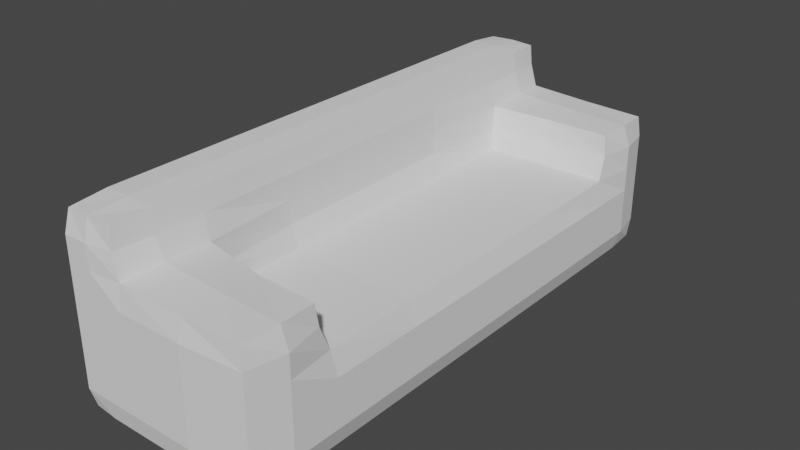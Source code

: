 # Source: couch.blend  (saved by Blender 3.3.6; exported with 4.5.12 LTS)
import bpy
from mathutils import Matrix  # noqa: F401  (used for matrix-valued properties, if any)

bpy.ops.wm.read_factory_settings(use_empty=True)
scene = bpy.context.scene
scene.name = 'Scene'

# ---- collections
col_collection = bpy.data.collections.new('Collection'); scene.collection.children.link(col_collection)

# ---- world
world_world = bpy.data.worlds.new('World'); scene.world = world_world
world_world.use_nodes = True; world_world.node_tree.nodes.clear()
_N = world_world.node_tree.nodes; _L = world_world.node_tree.links
n0 = _N.new('ShaderNodeOutputWorld'); n0.name = 'World Output'; n0.location = (300, 300)
n1 = _N.new('ShaderNodeBackground'); n1.name = 'Background'; n1.location = (10, 300)
n1.inputs[0].default_value = (0.05088, 0.05088, 0.05088, 1.0)
_L.new(n1.outputs[0], n0.inputs[0])
n0.is_active_output = True
world_world.color = (0.05088, 0.05088, 0.05088)
world_world.use_sun_shadow = False
world_world.sun_shadow_jitter_overblur = 0.0

# ---- meshes
me_cube_001 = bpy.data.meshes.new('Cube.001')
me_cube_001.from_pydata([(1.046, -0.704, -0.9733), (0.957, -0.7002, 0.9644), (1.046, 0.6835, -0.9733), (0.957, 0.6801, 0.9644), (1.046, 0.6939, 0.0), (1.046, 0.0, -1.0), (0.9677, 0.0, 0.9733), (1.046, -0.7155, 0.0), (1.079, 0.0, 0.02669), (0.4389, 0.6801, 0.9644), (1.046, 0.6939, -0.5), (1.046, 0.4837, -1.0), (0.9677, -0.4848, 0.9733), (1.046, -0.7155, -0.5), (0.4389, -0.7002, -0.9644), (0.4389, 0.6801, -0.9644), (1.037, 0.6856, 0.5), (1.046, -0.4848, -1.0), (0.9677, 0.4837, 0.9733), (1.037, -0.7063, 0.5), (0.4389, -0.7002, 0.9644), (0.4389, 0.0, 1.0), (0.4389, 0.0, -1.0), (0.4389, -0.7155, 0.0), (1.105, -0.4644, 0.03559), (1.105, 0.4644, 0.03559), (1.0, 0.0, 0.5), (0.4389, 0.6939, 0.0), (0.4389, 0.6939, -0.5), (1.063, 0.4869, 0.5), (0.4389, -0.7155, 0.5), (0.4389, -0.7155, -0.5), (0.4389, 0.4782, -1.0), (0.4389, 0.4782, 1.0), (0.4389, -0.4797, 1.0), (0.4389, -0.4797, -1.0), (1.063, -0.4878, 0.5), (0.4389, 0.6939, 0.5), (2.395, 0.6835, -0.5), (2.369, 0.6801, -0.9644), (2.395, 0.4837, -0.9733), (2.395, -0.704, -0.5), (2.369, -0.7002, -0.9644), (2.369, 0.6801, 0.4644), (2.395, 0.6835, 0.0), (2.395, -0.4848, -0.9733), (2.395, 0.0, -0.9733), (2.369, -0.7002, 0.4644), (2.395, -0.704, 0.0), (2.41, -0.4878, 0.0), (2.41, 0.4869, 0.0), (2.395, 0.0, -0.02669), (2.473, 0.0, -0.5), (2.369, 0.5138, 0.4644), (2.473, 0.4837, -0.5), (2.473, -0.4848, -0.5), (2.369, -0.5153, 0.4644), (0.6979, 0.6835, 0.9733), (1.046, 0.6939, -0.75), (1.046, 0.5969, -1.0), (0.9677, -0.6078, 0.9733), (1.046, -0.7155, -0.75), (0.6979, -0.704, -0.9733), (1.046, 0.6939, 0.25), (1.046, -0.25, -1.0), (0.9677, 0.25, 0.9733), (1.046, -0.7155, 0.25), (0.6979, 0.0, 1.0), (1.737, -0.5115, 0.4733), (1.079, 0.25, 0.02669), (1.737, 0.6939, 0.0), (1.0, 0.0, 0.25), (0.6979, 0.6939, 0.0), (1.046, 0.6939, -0.25), (1.046, 0.25, -1.0), (0.9677, -0.25, 0.9733), (1.046, -0.7155, -0.25), (0.6979, 0.6835, -0.9733), (0.9677, 0.6835, 0.75), (1.046, -0.6078, -1.0), (0.9677, 0.5969, 0.9733), (0.9677, -0.704, 0.75), (0.6979, -0.704, 0.9733), (0.6979, 0.0, -1.0), (0.6979, -0.7155, 0.0), (1.079, -0.25, 0.02669), (1.737, -0.7155, -0.5), (1.737, -0.704, -0.9733), (1.0, 0.0, 0.75), (0.6979, 0.6939, -0.5), (0.4389, 0.6939, -0.75), (0.4389, 0.6939, -0.25), (1.0, 0.25, 0.5), (1.079, 0.5969, 0.5267), (1.079, 0.4733, 0.25), (1.0, 0.4837, 0.75), (1.737, -0.4848, -1.0), (1.737, 0.4733, 0.02669), (1.737, 0.0, 0.0), (1.737, 0.4837, -1.0), (1.737, -0.704, 0.4733), (1.737, -0.7155, 0.0), (1.737, 0.6835, -0.9733), (1.737, 0.6939, -0.5), (0.6979, -0.7155, 0.5), (0.4389, -0.7155, 0.25), (0.4389, -0.7155, 0.75), (0.6979, -0.7155, -0.5), (0.4389, -0.7155, -0.75), (0.4389, -0.7155, -0.25), (0.4389, 0.25, -1.0), (0.4389, 0.5969, -1.0), (0.6979, 0.4837, -1.0), (0.4389, 0.25, 1.0), (0.4389, 0.5969, 1.0), (0.6979, 0.4837, 1.0), (0.4389, -0.6078, 1.0), (0.4389, -0.25, 1.0), (0.6979, -0.4848, 1.0), (0.4389, -0.6078, -1.0), (0.4389, -0.25, -1.0), (0.6979, -0.4848, -1.0), (1.079, -0.6078, 0.5267), (1.0, -0.25, 0.5), (1.079, -0.4733, 0.25), (1.0, -0.4848, 0.75), (0.6979, 0.6939, 0.5), (0.4389, 0.6939, 0.25), (0.4389, 0.6939, 0.75), (2.395, 0.6835, -0.75), (2.395, 0.5969, -0.9733), (2.395, -0.704, -0.75), (2.395, 0.6835, 0.25), (2.395, -0.25, -0.9733), (2.395, -0.704, 0.25), (2.473, -0.6078, 0.0), (2.395, 0.25, -0.02669), (2.473, 0.0, -0.75), (2.395, 0.6835, -0.25), (2.395, 0.25, -0.9733), (2.395, -0.704, -0.25), (2.395, -0.6078, -0.9733), (2.395, -0.25, -0.02669), (2.473, 0.5969, 0.0), (2.473, 0.0, -0.25), (2.395, 0.5969, 0.4733), (2.395, 0.5104, 0.25), (2.473, 0.25, -0.5), (2.473, 0.5969, -0.5), (2.473, 0.4837, -0.75), (2.473, 0.4837, -0.25), (2.473, -0.6078, -0.5), (2.473, -0.25, -0.5), (2.473, -0.4848, -0.75), (2.473, -0.4848, -0.25), (2.395, -0.6078, 0.4733), (2.395, -0.5115, 0.25), (1.737, -0.4733, 0.02669), (1.737, 0.5104, 0.4733), (1.737, 0.6835, 0.4733), (1.737, 0.0, -1.0), (1.737, -0.7155, -0.25), (1.737, -0.5, 0.25), (1.737, -0.25, -1.0), (1.737, 0.5, 0.25), (1.737, 0.6939, 0.25), (1.737, 0.25, -1.0), (2.473, -0.6078, 0.25), (2.473, -0.25, -0.25), (2.473, -0.25, -0.75), (2.473, -0.6078, -0.75), (2.473, 0.5969, -0.25), (2.473, 0.5969, -0.75), (2.473, 0.25, -0.75), (2.473, 0.5969, 0.25), (2.473, 0.25, -0.25), (2.473, -0.6078, -0.25), (0.6979, 0.6939, 0.25), (1.0, -0.25, 0.75), (1.0, -0.25, 0.25), (1.737, 0.6939, -0.75), (0.6979, -0.25, -1.0), (0.6979, -0.25, 1.0), (0.6979, -0.6078, 1.0), (0.6979, 0.5969, 1.0), (0.6979, 0.25, 1.0), (0.6979, 0.5969, -1.0), (0.6979, -0.7155, -0.25), (0.6979, -0.7155, -0.75), (0.6979, -0.7155, 0.75), (0.6979, -0.7155, 0.25), (1.737, -0.7155, 0.25), (1.737, 0.5969, -1.0), (1.737, 0.25, 0.0), (1.737, -0.6078, -1.0), (1.737, -0.7155, -0.75), (1.737, 0.6939, -0.25), (1.0, 0.5969, 0.75), (1.737, -0.6078, 0.5), (1.0, 0.25, 0.25), (0.6979, 0.6939, -0.75), (0.6979, 0.6939, -0.25), (1.0, 0.25, 0.75), (1.737, -0.25, 0.0), (1.737, 0.5969, 0.5), (0.6979, 0.25, -1.0), (0.6979, -0.6078, -1.0), (1.0, -0.6078, 0.75), (0.6979, 0.6939, 0.75)], [], [(208, 57, 3, 78), (207, 60, 1, 81), (206, 79, 0, 62), (205, 74, 5, 83), (204, 158, 53, 145), (203, 157, 49, 142), (202, 65, 6, 88), (201, 72, 4, 73), (200, 89, 10, 58), (199, 92, 26, 71), (198, 100, 47, 155), (197, 80, 18, 95), (196, 70, 44, 138), (195, 87, 42, 131), (194, 96, 45, 141), (193, 98, 51, 136), (192, 102, 39, 130), (191, 101, 48, 134), (190, 104, 30, 105), (189, 82, 20, 106), (188, 107, 31, 108), (187, 84, 23, 109), (186, 59, 11, 112), (185, 113, 21, 67), (184, 114, 33, 115), (183, 116, 20, 82), (182, 117, 34, 118), (181, 64, 17, 121), (180, 103, 38, 129), (179, 123, 36, 124), (178, 75, 12, 125), (177, 126, 16, 63), (15, 111, 32, 110, 22, 120, 35, 119, 14, 108, 31, 109, 23, 105, 30, 106, 20, 116, 34, 117, 21, 113, 33, 114, 9, 128, 37, 127, 27, 91, 28, 90), (176, 135, 48, 140), (175, 136, 51, 144), (174, 145, 53, 146), (173, 147, 52, 137), (172, 148, 54, 149), (171, 143, 50, 150), (170, 151, 41, 131), (169, 152, 55, 153), (168, 142, 49, 154), (167, 155, 47, 134), (166, 99, 40, 139), (165, 159, 43, 132), (164, 97, 50, 146), (163, 160, 46, 133), (162, 68, 56, 156), (161, 86, 41, 140), (101, 161, 140, 48), (7, 76, 161, 101), (76, 13, 86, 161), (157, 162, 156, 49), (24, 124, 162, 157), (124, 36, 68, 162), (96, 163, 133, 45), (17, 64, 163, 96), (64, 5, 160, 163), (158, 164, 146, 53), (29, 94, 164, 158), (94, 25, 97, 164), (70, 165, 132, 44), (4, 63, 165, 70), (63, 16, 159, 165), (160, 166, 139, 46), (5, 74, 166, 160), (74, 11, 99, 166), (135, 167, 134, 48), (49, 156, 167, 135), (156, 56, 155, 167), (152, 168, 154, 55), (52, 144, 168, 152), (144, 51, 142, 168), (133, 169, 153, 45), (46, 137, 169, 133), (137, 52, 152, 169), (141, 170, 131, 42), (45, 153, 170, 141), (153, 55, 151, 170), (148, 171, 150, 54), (38, 138, 171, 148), (138, 44, 143, 171), (130, 172, 149, 40), (39, 129, 172, 130), (129, 38, 148, 172), (139, 173, 137, 46), (40, 149, 173, 139), (149, 54, 147, 173), (143, 174, 146, 50), (44, 132, 174, 143), (132, 43, 145, 174), (147, 175, 144, 52), (54, 150, 175, 147), (150, 50, 136, 175), (151, 176, 140, 41), (55, 154, 176, 151), (154, 49, 135, 176), (72, 177, 63, 4), (27, 127, 177, 72), (127, 37, 126, 177), (123, 178, 125, 36), (26, 88, 178, 123), (88, 6, 75, 178), (85, 179, 124, 24), (8, 71, 179, 85), (71, 26, 123, 179), (102, 180, 129, 39), (2, 58, 180, 102), (58, 10, 103, 180), (120, 181, 121, 35), (22, 83, 181, 120), (83, 5, 64, 181), (75, 182, 118, 12), (6, 67, 182, 75), (67, 21, 117, 182), (60, 183, 82, 1), (12, 118, 183, 60), (118, 34, 116, 183), (80, 184, 115, 18), (3, 57, 184, 80), (57, 9, 114, 184), (65, 185, 67, 6), (18, 115, 185, 65), (115, 33, 113, 185), (111, 186, 112, 32), (15, 77, 186, 111), (77, 2, 59, 186), (107, 187, 109, 31), (13, 76, 187, 107), (76, 7, 84, 187), (62, 188, 108, 14), (0, 61, 188, 62), (61, 13, 107, 188), (104, 189, 106, 30), (19, 81, 189, 104), (81, 1, 82, 189), (84, 190, 105, 23), (7, 66, 190, 84), (66, 19, 104, 190), (100, 191, 134, 47), (19, 66, 191, 100), (66, 7, 101, 191), (99, 192, 130, 40), (11, 59, 192, 99), (59, 2, 102, 192), (97, 193, 136, 50), (25, 69, 193, 97), (69, 8, 98, 193), (87, 194, 141, 42), (0, 79, 194, 87), (79, 17, 96, 194), (86, 195, 131, 41), (13, 61, 195, 86), (61, 0, 87, 195), (103, 196, 138, 38), (10, 73, 196, 103), (73, 4, 70, 196), (93, 197, 95, 29), (16, 78, 197, 93), (78, 3, 80, 197), (68, 198, 155, 56), (36, 122, 198, 68), (122, 19, 100, 198), (69, 199, 71, 8), (25, 94, 199, 69), (94, 29, 92, 199), (77, 200, 58, 2), (15, 90, 200, 77), (90, 28, 89, 200), (89, 201, 73, 10), (28, 91, 201, 89), (91, 27, 72, 201), (92, 202, 88, 26), (29, 95, 202, 92), (95, 18, 65, 202), (98, 203, 142, 51), (8, 85, 203, 98), (85, 24, 157, 203), (159, 204, 145, 43), (16, 93, 204, 159), (93, 29, 158, 204), (110, 205, 83, 22), (32, 112, 205, 110), (112, 11, 74, 205), (119, 206, 62, 14), (35, 121, 206, 119), (121, 17, 79, 206), (122, 207, 81, 19), (36, 125, 207, 122), (125, 12, 60, 207), (126, 208, 78, 16), (37, 128, 208, 126), (128, 9, 57, 208)])
_uv = me_cube_001.uv_layers.new(name='UVMap')
_uv.uv.foreach_set('vector', [0.5938, 0.4688, 0.625, 0.4688, 0.625, 0.5, 0.5938, 0.5, 0.5938, 0.7188, 0.625, 0.7188, 0.625, 0.75, 0.5938, 0.75, 0.3438, 0.7188, 0.375, 0.7188, 0.375, 0.75, 0.3438, 0.75, 0.3438, 0.5938, 0.375, 0.5938, 0.375, 0.625, 0.3438, 0.625, 0.5625, 0.5312, 0.5625, 0.5625, 0.5625, 0.5625, 0.5625, 0.5312, 0.5, 0.6562, 0.5, 0.6875, 0.5, 0.6875, 0.5, 0.6562, 0.5938, 0.5938, 0.625, 0.5938, 0.625, 0.625, 0.5938, 0.625, 0.4688, 0.4688, 0.5, 0.4688, 0.5, 0.5, 0.4688, 0.5, 0.4062, 0.4688, 0.4375, 0.4688, 0.4375, 0.5, 0.4062, 0.5, 0.5312, 0.5938, 0.5625, 0.5938, 0.5625, 0.625, 0.5312, 0.625, 0.5625, 0.7188, 0.5625, 0.75, 0.5625, 0.75, 0.5625, 0.7188, 0.5938, 0.5312, 0.625, 0.5312, 0.625, 0.5625, 0.5938, 0.5625, 0.4688, 0.5, 0.5, 0.5, 0.5, 0.5, 0.4688, 0.5, 0.4062, 0.75, 0.375, 0.75, 0.375, 0.75, 0.4062, 0.75, 0.375, 0.7188, 0.375, 0.6875, 0.375, 0.6875, 0.375, 0.7188, 0.5, 0.5938, 0.5, 0.625, 0.5, 0.625, 0.5, 0.5938, 0.375, 0.5312, 0.375, 0.5, 0.375, 0.5, 0.375, 0.5312, 0.5312, 0.75, 0.5, 0.75, 0.5, 0.75, 0.5312, 0.75, 0.5312, 0.7812, 0.5625, 0.7812, 0.5625, 0.8125, 0.5312, 0.8125, 0.5938, 0.7812, 0.625, 0.7812, 0.625, 0.8125, 0.5938, 0.8125, 0.4062, 0.7812, 0.4375, 0.7812, 0.4375, 0.8125, 0.4062, 0.8125, 0.4688, 0.7812, 0.5, 0.7812, 0.5, 0.8125, 0.4688, 0.8125, 0.3438, 0.5312, 0.375, 0.5312, 0.375, 0.5625, 0.3438, 0.5625, 0.6562, 0.5938, 0.6875, 0.5938, 0.6875, 0.625, 0.6562, 0.625, 0.6562, 0.5312, 0.6875, 0.5312, 0.6875, 0.5625, 0.6562, 0.5625, 0.6562, 0.7188, 0.6875, 0.7188, 0.6875, 0.75, 0.6562, 0.75, 0.6562, 0.6562, 0.6875, 0.6562, 0.6875, 0.6875, 0.6562, 0.6875, 0.3438, 0.6562, 0.375, 0.6562, 0.375, 0.6875, 0.3438, 0.6875, 0.4062, 0.5, 0.4375, 0.5, 0.4375, 0.5, 0.4062, 0.5, 0.5312, 0.6562, 0.5625, 0.6562, 0.5625, 0.6875, 0.5312, 0.6875, 0.5938, 0.6562, 0.625, 0.6562, 0.625, 0.6875, 0.5938, 0.6875, 0.5312, 0.4688, 0.5625, 0.4688, 0.5625, 0.5, 0.5312, 0.5, 0.3125, 0.5, 0.3125, 0.5312, 0.3125, 0.5625, 0.3125, 0.5938, 0.3125, 0.625, 0.3125, 0.6562, 0.3125, 0.6875, 0.3125, 0.7188, 0.3125, 0.75, 0.375, 0.7812, 0.4375, 0.8125, 0.4688, 0.8125, 0.5, 0.8125, 0.5312, 0.8125, 0.5625, 0.8125, 0.5938, 0.8125, 0.625, 0.8125, 0.6562, 0.75, 0.6875, 0.6875, 0.6875, 0.6562, 0.6875, 0.625, 0.6875, 0.5938, 0.6875, 0.5625, 0.6875, 0.5312, 0.6875, 0.5, 0.625, 0.4688, 0.5625, 0.4375, 0.5312, 0.4375, 0.5, 0.4375, 0.4688, 0.4375, 0.4375, 0.4375, 0.375, 0.4688, 0.4688, 0.7188, 0.5, 0.7188, 0.5, 0.75, 0.4688, 0.75, 0.4688, 0.5938, 0.5, 0.5938, 0.5, 0.625, 0.4688, 0.625, 0.5312, 0.5312, 0.5625, 0.5312, 0.5625, 0.5625, 0.5312, 0.5625, 0.4062, 0.5938, 0.4375, 0.5938, 0.4375, 0.625, 0.4062, 0.625, 0.4062, 0.5312, 0.4375, 0.5312, 0.4375, 0.5625, 0.4062, 0.5625, 0.4688, 0.5312, 0.5, 0.5312, 0.5, 0.5625, 0.4688, 0.5625, 0.4062, 0.7188, 0.4375, 0.7188, 0.4375, 0.75, 0.4062, 0.75, 0.4062, 0.6562, 0.4375, 0.6562, 0.4375, 0.6875, 0.4062, 0.6875, 0.4688, 0.6562, 0.5, 0.6562, 0.5, 0.6875, 0.4688, 0.6875, 0.5312, 0.7188, 0.5625, 0.7188, 0.5625, 0.75, 0.5312, 0.75, 0.375, 0.5938, 0.375, 0.5625, 0.375, 0.5625, 0.375, 0.5938, 0.5312, 0.5, 0.5625, 0.5, 0.5625, 0.5, 0.5312, 0.5, 0.5312, 0.5625, 0.5, 0.5625, 0.5, 0.5625, 0.5312, 0.5625, 0.375, 0.6562, 0.375, 0.625, 0.375, 0.625, 0.375, 0.6562, 0.5312, 0.6875, 0.5625, 0.6875, 0.5625, 0.6875, 0.5312, 0.6875, 0.4688, 0.75, 0.4375, 0.75, 0.4375, 0.75, 0.4688, 0.75, 0.5, 0.75, 0.4688, 0.75, 0.4688, 0.75, 0.5, 0.75, 0.5, 0.75, 0.4688, 0.75, 0.4688, 0.75, 0.5, 0.75, 0.4688, 0.75, 0.4375, 0.75, 0.4375, 0.75, 0.4688, 0.75, 0.5, 0.6875, 0.5312, 0.6875, 0.5312, 0.6875, 0.5, 0.6875, 0.5, 0.6875, 0.5312, 0.6875, 0.5312, 0.6875, 0.5, 0.6875, 0.5312, 0.6875, 0.5625, 0.6875, 0.5625, 0.6875, 0.5312, 0.6875, 0.375, 0.6875, 0.375, 0.6562, 0.375, 0.6562, 0.375, 0.6875, 0.375, 0.6875, 0.375, 0.6562, 0.375, 0.6562, 0.375, 0.6875, 0.375, 0.6562, 0.375, 0.625, 0.375, 0.625, 0.375, 0.6562, 0.5625, 0.5625, 0.5312, 0.5625, 0.5312, 0.5625, 0.5625, 0.5625, 0.5625, 0.5625, 0.5312, 0.5625, 0.5312, 0.5625, 0.5625, 0.5625, 0.5312, 0.5625, 0.5, 0.5625, 0.5, 0.5625, 0.5312, 0.5625, 0.5, 0.5, 0.5312, 0.5, 0.5312, 0.5, 0.5, 0.5, 0.5, 0.5, 0.5312, 0.5, 0.5312, 0.5, 0.5, 0.5, 0.5312, 0.5, 0.5625, 0.5, 0.5625, 0.5, 0.5312, 0.5, 0.375, 0.625, 0.375, 0.5938, 0.375, 0.5938, 0.375, 0.625, 0.375, 0.625, 0.375, 0.5938, 0.375, 0.5938, 0.375, 0.625, 0.375, 0.5938, 0.375, 0.5625, 0.375, 0.5625, 0.375, 0.5938, 0.5, 0.7188, 0.5312, 0.7188, 0.5312, 0.75, 0.5, 0.75, 0.5, 0.6875, 0.5312, 0.6875, 0.5312, 0.7188, 0.5, 0.7188, 0.5312, 0.6875, 0.5625, 0.6875, 0.5625, 0.7188, 0.5312, 0.7188, 0.4375, 0.6562, 0.4688, 0.6562, 0.4688, 0.6875, 0.4375, 0.6875, 0.4375, 0.625, 0.4688, 0.625, 0.4688, 0.6562, 0.4375, 0.6562, 0.4688, 0.625, 0.5, 0.625, 0.5, 0.6562, 0.4688, 0.6562, 0.375, 0.6562, 0.4062, 0.6562, 0.4062, 0.6875, 0.375, 0.6875, 0.375, 0.625, 0.4062, 0.625, 0.4062, 0.6562, 0.375, 0.6562, 0.4062, 0.625, 0.4375, 0.625, 0.4375, 0.6562, 0.4062, 0.6562, 0.375, 0.7188, 0.4062, 0.7188, 0.4062, 0.75, 0.375, 0.75, 0.375, 0.6875, 0.4062, 0.6875, 0.4062, 0.7188, 0.375, 0.7188, 0.4062, 0.6875, 0.4375, 0.6875, 0.4375, 0.7188, 0.4062, 0.7188, 0.4375, 0.5312, 0.4688, 0.5312, 0.4688, 0.5625, 0.4375, 0.5625, 0.4375, 0.5, 0.4688, 0.5, 0.4688, 0.5312, 0.4375, 0.5312, 0.4688, 0.5, 0.5, 0.5, 0.5, 0.5312, 0.4688, 0.5312, 0.375, 0.5312, 0.4062, 0.5312, 0.4062, 0.5625, 0.375, 0.5625, 0.375, 0.5, 0.4062, 0.5, 0.4062, 0.5312, 0.375, 0.5312, 0.4062, 0.5, 0.4375, 0.5, 0.4375, 0.5312, 0.4062, 0.5312, 0.375, 0.5938, 0.4062, 0.5938, 0.4062, 0.625, 0.375, 0.625, 0.375, 0.5625, 0.4062, 0.5625, 0.4062, 0.5938, 0.375, 0.5938, 0.4062, 0.5625, 0.4375, 0.5625, 0.4375, 0.5938, 0.4062, 0.5938, 0.5, 0.5312, 0.5312, 0.5312, 0.5312, 0.5625, 0.5, 0.5625, 0.5, 0.5, 0.5312, 0.5, 0.5312, 0.5312, 0.5, 0.5312, 0.5312, 0.5, 0.5625, 0.5, 0.5625, 0.5312, 0.5312, 0.5312, 0.4375, 0.5938, 0.4688, 0.5938, 0.4688, 0.625, 0.4375, 0.625, 0.4375, 0.5625, 0.4688, 0.5625, 0.4688, 0.5938, 0.4375, 0.5938, 0.4688, 0.5625, 0.5, 0.5625, 0.5, 0.5938, 0.4688, 0.5938, 0.4375, 0.7188, 0.4688, 0.7188, 0.4688, 0.75, 0.4375, 0.75, 0.4375, 0.6875, 0.4688, 0.6875, 0.4688, 0.7188, 0.4375, 0.7188, 0.4688, 0.6875, 0.5, 0.6875, 0.5, 0.7188, 0.4688, 0.7188, 0.5, 0.4688, 0.5312, 0.4688, 0.5312, 0.5, 0.5, 0.5, 0.5, 0.4375, 0.5312, 0.4375, 0.5312, 0.4688, 0.5, 0.4688, 0.5312, 0.4375, 0.5625, 0.4375, 0.5625, 0.4688, 0.5312, 0.4688, 0.5625, 0.6562, 0.5938, 0.6562, 0.5938, 0.6875, 0.5625, 0.6875, 0.5625, 0.625, 0.5938, 0.625, 0.5938, 0.6562, 0.5625, 0.6562, 0.5938, 0.625, 0.625, 0.625, 0.625, 0.6562, 0.5938, 0.6562, 0.5, 0.6562, 0.5312, 0.6562, 0.5312, 0.6875, 0.5, 0.6875, 0.5, 0.625, 0.5312, 0.625, 0.5312, 0.6562, 0.5, 0.6562, 0.5312, 0.625, 0.5625, 0.625, 0.5625, 0.6562, 0.5312, 0.6562, 0.375, 0.5, 0.4062, 0.5, 0.4062, 0.5, 0.375, 0.5, 0.375, 0.5, 0.4062, 0.5, 0.4062, 0.5, 0.375, 0.5, 0.4062, 0.5, 0.4375, 0.5, 0.4375, 0.5, 0.4062, 0.5, 0.3125, 0.6562, 0.3438, 0.6562, 0.3438, 0.6875, 0.3125, 0.6875, 0.3125, 0.625, 0.3438, 0.625, 0.3438, 0.6562, 0.3125, 0.6562, 0.3438, 0.625, 0.375, 0.625, 0.375, 0.6562, 0.3438, 0.6562, 0.625, 0.6562, 0.6562, 0.6562, 0.6562, 0.6875, 0.625, 0.6875, 0.625, 0.625, 0.6562, 0.625, 0.6562, 0.6562, 0.625, 0.6562, 0.6562, 0.625, 0.6875, 0.625, 0.6875, 0.6562, 0.6562, 0.6562, 0.625, 0.7188, 0.6562, 0.7188, 0.6562, 0.75, 0.625, 0.75, 0.625, 0.6875, 0.6562, 0.6875, 0.6562, 0.7188, 0.625, 0.7188, 0.6562, 0.6875, 0.6875, 0.6875, 0.6875, 0.7188, 0.6562, 0.7188, 0.625, 0.5312, 0.6562, 0.5312, 0.6562, 0.5625, 0.625, 0.5625, 0.625, 0.5, 0.6562, 0.5, 0.6562, 0.5312, 0.625, 0.5312, 0.6562, 0.5, 0.6875, 0.5, 0.6875, 0.5312, 0.6562, 0.5312, 0.625, 0.5938, 0.6562, 0.5938, 0.6562, 0.625, 0.625, 0.625, 0.625, 0.5625, 0.6562, 0.5625, 0.6562, 0.5938, 0.625, 0.5938, 0.6562, 0.5625, 0.6875, 0.5625, 0.6875, 0.5938, 0.6562, 0.5938, 0.3125, 0.5312, 0.3438, 0.5312, 0.3438, 0.5625, 0.3125, 0.5625, 0.3125, 0.5, 0.3438, 0.5, 0.3438, 0.5312, 0.3125, 0.5312, 0.3438, 0.5, 0.375, 0.5, 0.375, 0.5312, 0.3438, 0.5312, 0.4375, 0.7812, 0.4688, 0.7812, 0.4688, 0.8125, 0.4375, 0.8125, 0.4375, 0.75, 0.4688, 0.75, 0.4688, 0.7812, 0.4375, 0.7812, 0.4688, 0.75, 0.5, 0.75, 0.5, 0.7812, 0.4688, 0.7812, 0.375, 0.7812, 0.4062, 0.7812, 0.4062, 0.8125, 0.375, 0.8125, 0.375, 0.75, 0.4062, 0.75, 0.4062, 0.7812, 0.375, 0.7812, 0.4062, 0.75, 0.4375, 0.75, 0.4375, 0.7812, 0.4062, 0.7812, 0.5625, 0.7812, 0.5938, 0.7812, 0.5938, 0.8125, 0.5625, 0.8125, 0.5625, 0.75, 0.5938, 0.75, 0.5938, 0.7812, 0.5625, 0.7812, 0.5938, 0.75, 0.625, 0.75, 0.625, 0.7812, 0.5938, 0.7812, 0.5, 0.7812, 0.5312, 0.7812, 0.5312, 0.8125, 0.5, 0.8125, 0.5, 0.75, 0.5312, 0.75, 0.5312, 0.7812, 0.5, 0.7812, 0.5312, 0.75, 0.5625, 0.75, 0.5625, 0.7812, 0.5312, 0.7812, 0.5625, 0.75, 0.5312, 0.75, 0.5312, 0.75, 0.5625, 0.75, 0.5625, 0.75, 0.5312, 0.75, 0.5312, 0.75, 0.5625, 0.75, 0.5312, 0.75, 0.5, 0.75, 0.5, 0.75, 0.5312, 0.75, 0.375, 0.5625, 0.375, 0.5312, 0.375, 0.5312, 0.375, 0.5625, 0.375, 0.5625, 0.375, 0.5312, 0.375, 0.5312, 0.375, 0.5625, 0.375, 0.5312, 0.375, 0.5, 0.375, 0.5, 0.375, 0.5312, 0.5, 0.5625, 0.5, 0.5938, 0.5, 0.5938, 0.5, 0.5625, 0.5, 0.5625, 0.5, 0.5938, 0.5, 0.5938, 0.5, 0.5625, 0.5, 0.5938, 0.5, 0.625, 0.5, 0.625, 0.5, 0.5938, 0.375, 0.75, 0.375, 0.7188, 0.375, 0.7188, 0.375, 0.75, 0.375, 0.75, 0.375, 0.7188, 0.375, 0.7188, 0.375, 0.75, 0.375, 0.7188, 0.375, 0.6875, 0.375, 0.6875, 0.375, 0.7188, 0.4375, 0.75, 0.4062, 0.75, 0.4062, 0.75, 0.4375, 0.75, 0.4375, 0.75, 0.4062, 0.75, 0.4062, 0.75, 0.4375, 0.75, 0.4062, 0.75, 0.375, 0.75, 0.375, 0.75, 0.4062, 0.75, 0.4375, 0.5, 0.4688, 0.5, 0.4688, 0.5, 0.4375, 0.5, 0.4375, 0.5, 0.4688, 0.5, 0.4688, 0.5, 0.4375, 0.5, 0.4688, 0.5, 0.5, 0.5, 0.5, 0.5, 0.4688, 0.5, 0.5625, 0.5312, 0.5938, 0.5312, 0.5938, 0.5625, 0.5625, 0.5625, 0.5625, 0.5, 0.5938, 0.5, 0.5938, 0.5312, 0.5625, 0.5312, 0.5938, 0.5, 0.625, 0.5, 0.625, 0.5312, 0.5938, 0.5312, 0.5625, 0.6875, 0.5625, 0.7188, 0.5625, 0.7188, 0.5625, 0.6875, 0.5625, 0.6875, 0.5625, 0.7188, 0.5625, 0.7188, 0.5625, 0.6875, 0.5625, 0.7188, 0.5625, 0.75, 0.5625, 0.75, 0.5625, 0.7188, 0.5, 0.5938, 0.5312, 0.5938, 0.5312, 0.625, 0.5, 0.625, 0.5, 0.5625, 0.5312, 0.5625, 0.5312, 0.5938, 0.5, 0.5938, 0.5312, 0.5625, 0.5625, 0.5625, 0.5625, 0.5938, 0.5312, 0.5938, 0.375, 0.4688, 0.4062, 0.4688, 0.4062, 0.5, 0.375, 0.5, 0.375, 0.4375, 0.4062, 0.4375, 0.4062, 0.4688, 0.375, 0.4688, 0.4062, 0.4375, 0.4375, 0.4375, 0.4375, 0.4688, 0.4062, 0.4688, 0.4375, 0.4688, 0.4688, 0.4688, 0.4688, 0.5, 0.4375, 0.5, 0.4375, 0.4375, 0.4688, 0.4375, 0.4688, 0.4688, 0.4375, 0.4688, 0.4688, 0.4375, 0.5, 0.4375, 0.5, 0.4688, 0.4688, 0.4688, 0.5625, 0.5938, 0.5938, 0.5938, 0.5938, 0.625, 0.5625, 0.625, 0.5625, 0.5625, 0.5938, 0.5625, 0.5938, 0.5938, 0.5625, 0.5938, 0.5938, 0.5625, 0.625, 0.5625, 0.625, 0.5938, 0.5938, 0.5938, 0.5, 0.625, 0.5, 0.6562, 0.5, 0.6562, 0.5, 0.625, 0.5, 0.625, 0.5, 0.6562, 0.5, 0.6562, 0.5, 0.625, 0.5, 0.6562, 0.5, 0.6875, 0.5, 0.6875, 0.5, 0.6562, 0.5625, 0.5, 0.5625, 0.5312, 0.5625, 0.5312, 0.5625, 0.5, 0.5625, 0.5, 0.5625, 0.5312, 0.5625, 0.5312, 0.5625, 0.5, 0.5625, 0.5312, 0.5625, 0.5625, 0.5625, 0.5625, 0.5625, 0.5312, 0.3125, 0.5938, 0.3438, 0.5938, 0.3438, 0.625, 0.3125, 0.625, 0.3125, 0.5625, 0.3438, 0.5625, 0.3438, 0.5938, 0.3125, 0.5938, 0.3438, 0.5625, 0.375, 0.5625, 0.375, 0.5938, 0.3438, 0.5938, 0.3125, 0.7188, 0.3438, 0.7188, 0.3438, 0.75, 0.3125, 0.75, 0.3125, 0.6875, 0.3438, 0.6875, 0.3438, 0.7188, 0.3125, 0.7188, 0.3438, 0.6875, 0.375, 0.6875, 0.375, 0.7188, 0.3438, 0.7188, 0.5625, 0.7188, 0.5938, 0.7188, 0.5938, 0.75, 0.5625, 0.75, 0.5625, 0.6875, 0.5938, 0.6875, 0.5938, 0.7188, 0.5625, 0.7188, 0.5938, 0.6875, 0.625, 0.6875, 0.625, 0.7188, 0.5938, 0.7188, 0.5625, 0.4688, 0.5938, 0.4688, 0.5938, 0.5, 0.5625, 0.5, 0.5625, 0.4375, 0.5938, 0.4375, 0.5938, 0.4688, 0.5625, 0.4688, 0.5938, 0.4375, 0.625, 0.4375, 0.625, 0.4688, 0.5938, 0.4688])
me_cube_001.update()

# ---- objects
ob_cube = bpy.data.objects.new('Cube', me_cube_001)

# ---- transforms, parenting, visibility, modifiers, constraints
ob_cube.location = (0.0, 0.0, 0.0)
ob_cube.scale = (1.0, 4.192, 1.0)

# ---- collection membership
col_collection.objects.link(ob_cube)

# ---- scene / render settings (as saved in the file)
scene.frame_start = 1; scene.frame_end = 250; scene.frame_set(1)
scene.render.engine = 'BLENDER_EEVEE_NEXT'
scene.cycles.sampling_pattern = 'TABULATED_SOBOL'
scene.cycles.use_light_tree = False
scene.view_settings.view_transform = 'Filmic'
bpy.context.view_layer.update()

# ---- added for rendering (the .blend has no active camera and no usable light): camera, sun
cam_auto = bpy.data.cameras.new('AutoCamera')
cam_auto.lens = 50.0
cam_auto.sensor_width = 36.0
cam_auto.clip_end = 1000.0
ob_auto_camera = bpy.data.objects.new('AutoCamera', cam_auto)
scene.collection.objects.link(ob_auto_camera)
ob_auto_camera.location = (7.52701, -7.33038, 4.85671)
ob_auto_camera.rotation_euler = (1.09748, -7.21219e-08, 0.694738)
scene.camera = ob_auto_camera
light_auto_sun = bpy.data.lights.new('AutoSun', 'SUN')
light_auto_sun.energy = 3.0
light_auto_sun.angle = 0.0523599
ob_auto_sun = bpy.data.objects.new('AutoSun', light_auto_sun)
scene.collection.objects.link(ob_auto_sun)
ob_auto_sun.rotation_euler = (0.872665, 0.174533, 0.523599)
bpy.context.view_layer.update()
